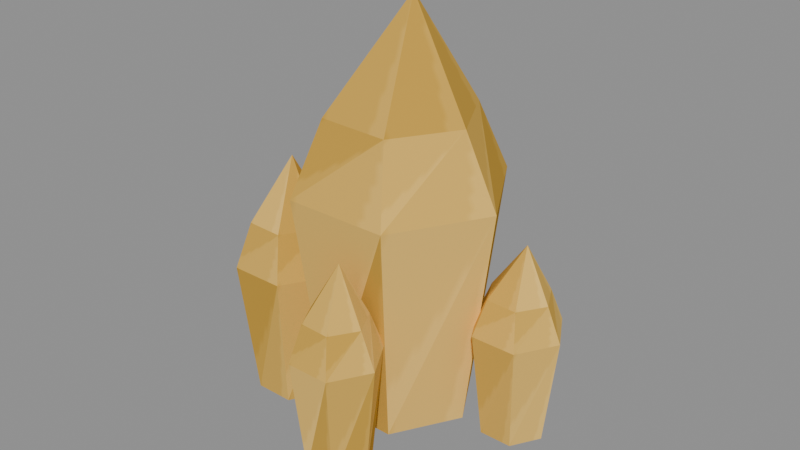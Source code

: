 # Source: earth-advanced.blend  (saved by Blender 5.0.118; exported with 4.5.12 LTS)
import bpy
from mathutils import Matrix  # noqa: F401  (used for matrix-valued properties, if any)

bpy.ops.wm.read_factory_settings(use_empty=True)
scene = bpy.context.scene
scene.name = 'Scene'

# ---- images (referenced by path relative to the original .blend; pixels are not part of the script)
import os
ASSET_DIR = os.environ.get("B2B_ASSET_DIR", "")  # directory of the original .blend (textures are referenced by path, not embedded)
HERE = os.path.dirname(os.path.abspath(__file__))  # packed textures are extracted next to this script under _unpacked/

def load_image(name, relpath, width, height, colorspace="sRGB"):
    """Load a texture the original file referenced (path relative to the .blend, or extracted next to this script)."""
    p = next((c for c in (os.path.join(HERE, relpath), os.path.join(ASSET_DIR, relpath)) if relpath and os.path.exists(c)), "")
    if p:
        img = bpy.data.images.load(p, check_existing=True)
        img.name = name
    else:  # same state as the original file: an image datablock whose file is absent (Cycles renders it pink)
        img = bpy.data.images.new(name, width, height)
        img.source = "FILE"
        img.filepath = "//" + (relpath or name)
    img.colorspace_settings.name = colorspace
    return img
img_advanced_png = load_image('advanced.png', '_unpacked/advanced.0c33f7cb.png', 512, 512, 'sRGB')

# ---- materials (node trees are filled in below, after node groups)
mat_advanced = bpy.data.materials.new('advanced')
mat_advanced.use_backface_culling = True
mat_advanced.diffuse_color = (1.0, 1.0, 1.0, 1.0)
mat_advanced.roughness = 1.0

# ---- material node trees
mat_advanced.use_nodes = True; mat_advanced.node_tree.nodes.clear()
_N = mat_advanced.node_tree.nodes; _L = mat_advanced.node_tree.links
n0 = _N.new('ShaderNodeBsdfPrincipled'); n0.name = 'Principled BSDF'; n0.location = (0, 300)
n0.inputs[2].default_value = 1.0
n0.inputs[13].default_value = 0.0
n1 = _N.new('ShaderNodeOutputMaterial'); n1.name = 'Material Output'; n1.location = (280, 300)
n2 = _N.new('ShaderNodeTexImage'); n2.name = 'Image Texture'; n2.location = (-480, 300)
n2.image = img_advanced_png
_L.new(n2.outputs[0], n0.inputs[0])
_L.new(n0.outputs[0], n1.inputs[0])
n1.is_active_output = True

# ---- meshes
me_advanced = bpy.data.meshes.new('advanced')
me_advanced.from_pydata([(0.0015, -0.1617, -0.000335), (0.05838, -0.1373, -0.000335), (0.02994, -0.1373, 0.04893), (0.05597, 0.08675, 0.001845), (0.01098, 0.1678, -0.000335), (0.02685, 0.08675, 0.04792), (0.0805, 0.03275, -0.000335), (0.041, 0.03275, 0.06808), (-0.02694, -0.1373, 0.04893), (-0.02762, 0.08675, 0.04574), (-0.038, 0.03275, 0.06808), (-0.05538, -0.1373, -0.000335), (-0.05297, 0.08675, -0.002515), (-0.0775, 0.03275, -0.000335), (-0.02694, -0.1373, -0.0496), (-0.02384, 0.08675, -0.04859), (-0.038, 0.03275, -0.06875), (0.02994, -0.1373, -0.0496), (0.03062, 0.08675, -0.04641), (0.041, 0.03275, -0.06875), (-0.0835, -0.1676, 0.02466), (-0.05326, -0.1524, 0.02466), (-0.06838, -0.1524, 0.05085), (-0.05454, -0.01125, 0.02582), (-0.07846, 0.03975, 0.02466), (-0.07002, -0.01125, 0.05032), (-0.0415, -0.04525, 0.02466), (-0.0625, -0.04525, 0.06104), (-0.09862, -0.1524, 0.05085), (-0.09898, -0.01125, 0.04916), (-0.1045, -0.04525, 0.06104), (-0.1137, -0.1524, 0.02466), (-0.1125, -0.01125, 0.02351), (-0.1255, -0.04525, 0.02466), (-0.09862, -0.1524, -0.001524), (-0.09697, -0.01125, -0.000992), (-0.1045, -0.04525, -0.01171), (-0.06838, -0.1524, -0.001524), (-0.06802, -0.01125, 0.000167), (-0.0625, -0.04525, -0.01171), (0.0915, -0.148, -0.01534), (0.116, -0.1364, -0.01534), (0.1037, -0.1364, 0.005865), (0.1149, -0.02845, -0.0144), (0.09558, 0.01055, -0.01534), (0.1024, -0.02845, 0.005435), (0.1255, -0.05445, -0.01534), (0.1085, -0.05445, 0.01411), (0.07926, -0.1364, 0.005865), (0.07897, -0.02845, 0.004497), (0.0745, -0.05445, 0.01411), (0.06702, -0.1364, -0.01534), (0.06806, -0.02845, -0.01627), (0.0575, -0.05445, -0.01534), (0.07926, -0.1364, -0.03654), (0.08059, -0.02845, -0.0361), (0.0745, -0.05445, -0.04478), (0.1037, -0.1364, -0.03654), (0.104, -0.02845, -0.03517), (0.1085, -0.05445, -0.04478), (0.0165, -0.1579, 0.08467), (0.04026, -0.1453, 0.08467), (0.02838, -0.1453, 0.1052), (0.03925, -0.02915, 0.08558), (0.02046, 0.01285, 0.08467), (0.02709, -0.02915, 0.1048), (0.0495, -0.05715, 0.08467), (0.033, -0.05715, 0.1132), (0.00462, -0.1453, 0.1052), (0.004336, -0.02915, 0.1039), (3.027e-09, -0.05715, 0.1132), (-0.00726, -0.1453, 0.08467), (-0.006252, -0.02915, 0.08375), (-0.0165, -0.05715, 0.08467), (0.00462, -0.1453, 0.06409), (0.005913, -0.02915, 0.06451), (3.027e-09, -0.05715, 0.05609), (0.02838, -0.1453, 0.06409), (0.02866, -0.02915, 0.06542), (0.033, -0.05715, 0.05609), (-0.0235, -0.1678, -0.08033), (0.00386, -0.1533, -0.08033), (-0.00982, -0.1533, -0.05664), (0.002699, -0.02055, -0.07929), (-0.01894, 0.02745, -0.08033), (-0.01131, -0.02055, -0.05712), (0.0145, -0.05255, -0.08033), (-0.0045, -0.05255, -0.04743), (-0.03718, -0.1533, -0.05664), (-0.03751, -0.02055, -0.05817), (-0.0425, -0.05255, -0.04743), (-0.05086, -0.1533, -0.08033), (-0.0497, -0.02055, -0.08138), (-0.0615, -0.05255, -0.08033), (-0.03718, -0.1533, -0.104), (-0.03569, -0.02055, -0.1035), (-0.0425, -0.05255, -0.1132), (-0.00982, -0.1533, -0.104), (-0.009492, -0.02055, -0.1025), (-0.0045, -0.05255, -0.1132)], [], [(0, 1, 2), (3, 4, 5), (1, 6, 2), (2, 6, 7), (6, 3, 7), (7, 3, 5), (0, 2, 8), (5, 4, 9), (2, 7, 8), (8, 7, 10), (7, 5, 10), (10, 5, 9), (0, 8, 11), (9, 4, 12), (8, 10, 11), (11, 10, 13), (10, 9, 13), (13, 9, 12), (0, 11, 14), (12, 4, 15), (11, 13, 14), (14, 13, 16), (13, 12, 16), (16, 12, 15), (0, 14, 17), (15, 4, 18), (14, 16, 17), (17, 16, 19), (16, 15, 19), (19, 15, 18), (0, 17, 1), (18, 4, 3), (17, 19, 1), (1, 19, 6), (19, 18, 6), (6, 18, 3), (20, 21, 22), (23, 24, 25), (21, 26, 22), (22, 26, 27), (26, 23, 27), (27, 23, 25), (20, 22, 28), (25, 24, 29), (22, 27, 28), (28, 27, 30), (27, 25, 30), (30, 25, 29), (20, 28, 31), (29, 24, 32), (28, 30, 31), (31, 30, 33), (30, 29, 33), (33, 29, 32), (20, 31, 34), (32, 24, 35), (31, 33, 34), (34, 33, 36), (33, 32, 36), (36, 32, 35), (20, 34, 37), (35, 24, 38), (34, 36, 37), (37, 36, 39), (36, 35, 39), (39, 35, 38), (20, 37, 21), (38, 24, 23), (37, 39, 21), (21, 39, 26), (39, 38, 26), (26, 38, 23), (40, 41, 42), (43, 44, 45), (41, 46, 42), (42, 46, 47), (46, 43, 47), (47, 43, 45), (40, 42, 48), (45, 44, 49), (42, 47, 48), (48, 47, 50), (47, 45, 50), (50, 45, 49), (40, 48, 51), (49, 44, 52), (48, 50, 51), (51, 50, 53), (50, 49, 53), (53, 49, 52), (40, 51, 54), (52, 44, 55), (51, 53, 54), (54, 53, 56), (53, 52, 56), (56, 52, 55), (40, 54, 57), (55, 44, 58), (54, 56, 57), (57, 56, 59), (56, 55, 59), (59, 55, 58), (40, 57, 41), (58, 44, 43), (57, 59, 41), (41, 59, 46), (59, 58, 46), (46, 58, 43), (60, 61, 62), (63, 64, 65), (61, 66, 62), (62, 66, 67), (66, 63, 67), (67, 63, 65), (60, 62, 68), (65, 64, 69), (62, 67, 68), (68, 67, 70), (67, 65, 70), (70, 65, 69), (60, 68, 71), (69, 64, 72), (68, 70, 71), (71, 70, 73), (70, 69, 73), (73, 69, 72), (60, 71, 74), (72, 64, 75), (71, 73, 74), (74, 73, 76), (73, 72, 76), (76, 72, 75), (60, 74, 77), (75, 64, 78), (74, 76, 77), (77, 76, 79), (76, 75, 79), (79, 75, 78), (60, 77, 61), (78, 64, 63), (77, 79, 61), (61, 79, 66), (79, 78, 66), (66, 78, 63), (80, 81, 82), (83, 84, 85), (81, 86, 82), (82, 86, 87), (86, 83, 87), (87, 83, 85), (80, 82, 88), (85, 84, 89), (82, 87, 88), (88, 87, 90), (87, 85, 90), (90, 85, 89), (80, 88, 91), (89, 84, 92), (88, 90, 91), (91, 90, 93), (90, 89, 93), (93, 89, 92), (80, 91, 94), (92, 84, 95), (91, 93, 94), (94, 93, 96), (93, 92, 96), (96, 92, 95), (80, 94, 97), (95, 84, 98), (94, 96, 97), (97, 96, 99), (96, 95, 99), (99, 95, 98), (80, 97, 81), (98, 84, 83), (97, 99, 81), (81, 99, 86), (99, 98, 86), (86, 98, 83)])
_uv = me_advanced.uv_layers.new(name='UVMap')
_uv.uv.foreach_set('vector', [0.007812, 0.9922, 0.04102, 0.9922, 0.02344, 0.959, 0.05664, 0.9922, 0.08984, 0.9922, 0.07227, 0.959, 0.1055, 0.9922, 0.1387, 0.9922, 0.1211, 0.959, 0.1543, 0.9922, 0.1875, 0.9922, 0.1699, 0.959, 0.2031, 0.9922, 0.2363, 0.9922, 0.2188, 0.959, 0.252, 0.9922, 0.2852, 0.9922, 0.2676, 0.959, 0.3008, 0.9922, 0.334, 0.9922, 0.3164, 0.959, 0.3496, 0.9922, 0.3828, 0.9922, 0.3652, 0.959, 0.3984, 0.9922, 0.4316, 0.9922, 0.4141, 0.959, 0.4473, 0.9922, 0.4805, 0.9922, 0.4629, 0.959, 0.4961, 0.9922, 0.5293, 0.9922, 0.5117, 0.959, 0.5449, 0.9922, 0.5781, 0.9922, 0.5605, 0.959, 0.5938, 0.9922, 0.627, 0.9922, 0.6094, 0.959, 0.6426, 0.9922, 0.6758, 0.9922, 0.6582, 0.959, 0.6914, 0.9922, 0.7246, 0.9922, 0.707, 0.959, 0.7402, 0.9922, 0.7734, 0.9922, 0.7559, 0.959, 0.7891, 0.9922, 0.8223, 0.9922, 0.8047, 0.959, 0.8379, 0.9922, 0.8711, 0.9922, 0.8535, 0.959, 0.8867, 0.9922, 0.9199, 0.9922, 0.9023, 0.959, 0.9355, 0.9922, 0.9688, 0.9922, 0.9512, 0.959, 0.007812, 0.9434, 0.04102, 0.9434, 0.02344, 0.9102, 0.05664, 0.9434, 0.08984, 0.9434, 0.07227, 0.9102, 0.1055, 0.9434, 0.1387, 0.9434, 0.1211, 0.9102, 0.1543, 0.9434, 0.1875, 0.9434, 0.1699, 0.9102, 0.2031, 0.9434, 0.2363, 0.9434, 0.2188, 0.9102, 0.252, 0.9434, 0.2852, 0.9434, 0.2676, 0.9102, 0.3008, 0.9434, 0.334, 0.9434, 0.3164, 0.9102, 0.3496, 0.9434, 0.3828, 0.9434, 0.3652, 0.9102, 0.3984, 0.9434, 0.4316, 0.9434, 0.4141, 0.9102, 0.4473, 0.9434, 0.4805, 0.9434, 0.4629, 0.9102, 0.4961, 0.9434, 0.5293, 0.9434, 0.5117, 0.9102, 0.5449, 0.9434, 0.5781, 0.9434, 0.5605, 0.9102, 0.5938, 0.9434, 0.627, 0.9434, 0.6094, 0.9102, 0.6426, 0.9434, 0.6758, 0.9434, 0.6582, 0.9102, 0.6914, 0.9434, 0.7246, 0.9434, 0.707, 0.9102, 0.7402, 0.9434, 0.7734, 0.9434, 0.7559, 0.9102, 0.7891, 0.9434, 0.8223, 0.9434, 0.8047, 0.9102, 0.8379, 0.9434, 0.8711, 0.9434, 0.8535, 0.9102, 0.8867, 0.9434, 0.9199, 0.9434, 0.9023, 0.9102, 0.9355, 0.9434, 0.9688, 0.9434, 0.9512, 0.9102, 0.007812, 0.8945, 0.04102, 0.8945, 0.02344, 0.8613, 0.05664, 0.8945, 0.08984, 0.8945, 0.07227, 0.8613, 0.1055, 0.8945, 0.1387, 0.8945, 0.1211, 0.8613, 0.1543, 0.8945, 0.1875, 0.8945, 0.1699, 0.8613, 0.2031, 0.8945, 0.2363, 0.8945, 0.2188, 0.8613, 0.252, 0.8945, 0.2852, 0.8945, 0.2676, 0.8613, 0.3008, 0.8945, 0.334, 0.8945, 0.3164, 0.8613, 0.3496, 0.8945, 0.3828, 0.8945, 0.3652, 0.8613, 0.3984, 0.8945, 0.4316, 0.8945, 0.4141, 0.8613, 0.4473, 0.8945, 0.4805, 0.8945, 0.4629, 0.8613, 0.4961, 0.8945, 0.5293, 0.8945, 0.5117, 0.8613, 0.5449, 0.8945, 0.5781, 0.8945, 0.5605, 0.8613, 0.5938, 0.8945, 0.627, 0.8945, 0.6094, 0.8613, 0.6426, 0.8945, 0.6758, 0.8945, 0.6582, 0.8613, 0.6914, 0.8945, 0.7246, 0.8945, 0.707, 0.8613, 0.7402, 0.8945, 0.7734, 0.8945, 0.7559, 0.8613, 0.7891, 0.8945, 0.8223, 0.8945, 0.8047, 0.8613, 0.8379, 0.8945, 0.8711, 0.8945, 0.8535, 0.8613, 0.8867, 0.8945, 0.9199, 0.8945, 0.9023, 0.8613, 0.9355, 0.8945, 0.9688, 0.8945, 0.9512, 0.8613, 0.007812, 0.8457, 0.04102, 0.8457, 0.02344, 0.8125, 0.05664, 0.8457, 0.08984, 0.8457, 0.07227, 0.8125, 0.1055, 0.8457, 0.1387, 0.8457, 0.1211, 0.8125, 0.1543, 0.8457, 0.1875, 0.8457, 0.1699, 0.8125, 0.2031, 0.8457, 0.2363, 0.8457, 0.2188, 0.8125, 0.252, 0.8457, 0.2852, 0.8457, 0.2676, 0.8125, 0.3008, 0.8457, 0.334, 0.8457, 0.3164, 0.8125, 0.3496, 0.8457, 0.3828, 0.8457, 0.3652, 0.8125, 0.3984, 0.8457, 0.4316, 0.8457, 0.4141, 0.8125, 0.4473, 0.8457, 0.4805, 0.8457, 0.4629, 0.8125, 0.4961, 0.8457, 0.5293, 0.8457, 0.5117, 0.8125, 0.5449, 0.8457, 0.5781, 0.8457, 0.5605, 0.8125, 0.5938, 0.8457, 0.627, 0.8457, 0.6094, 0.8125, 0.6426, 0.8457, 0.6758, 0.8457, 0.6582, 0.8125, 0.6914, 0.8457, 0.7246, 0.8457, 0.707, 0.8125, 0.7402, 0.8457, 0.7734, 0.8457, 0.7559, 0.8125, 0.7891, 0.8457, 0.8223, 0.8457, 0.8047, 0.8125, 0.8379, 0.8457, 0.8711, 0.8457, 0.8535, 0.8125, 0.8867, 0.8457, 0.9199, 0.8457, 0.9023, 0.8125, 0.9355, 0.8457, 0.9688, 0.8457, 0.9512, 0.8125, 0.007812, 0.7969, 0.04102, 0.7969, 0.02344, 0.7637, 0.05664, 0.7969, 0.08984, 0.7969, 0.07227, 0.7637, 0.1055, 0.7969, 0.1387, 0.7969, 0.1211, 0.7637, 0.1543, 0.7969, 0.1875, 0.7969, 0.1699, 0.7637, 0.2031, 0.7969, 0.2363, 0.7969, 0.2188, 0.7637, 0.252, 0.7969, 0.2852, 0.7969, 0.2676, 0.7637, 0.3008, 0.7969, 0.334, 0.7969, 0.3164, 0.7637, 0.3496, 0.7969, 0.3828, 0.7969, 0.3652, 0.7637, 0.3984, 0.7969, 0.4316, 0.7969, 0.4141, 0.7637, 0.4473, 0.7969, 0.4805, 0.7969, 0.4629, 0.7637, 0.4961, 0.7969, 0.5293, 0.7969, 0.5117, 0.7637, 0.5449, 0.7969, 0.5781, 0.7969, 0.5605, 0.7637, 0.5938, 0.7969, 0.627, 0.7969, 0.6094, 0.7637, 0.6426, 0.7969, 0.6758, 0.7969, 0.6582, 0.7637, 0.6914, 0.7969, 0.7246, 0.7969, 0.707, 0.7637, 0.7402, 0.7969, 0.7734, 0.7969, 0.7559, 0.7637, 0.7891, 0.7969, 0.8223, 0.7969, 0.8047, 0.7637, 0.8379, 0.7969, 0.8711, 0.7969, 0.8535, 0.7637, 0.8867, 0.7969, 0.9199, 0.7969, 0.9023, 0.7637, 0.9355, 0.7969, 0.9688, 0.7969, 0.9512, 0.7637, 0.007812, 0.748, 0.04102, 0.748, 0.02344, 0.7148, 0.05664, 0.748, 0.08984, 0.748, 0.07227, 0.7148, 0.1055, 0.748, 0.1387, 0.748, 0.1211, 0.7148, 0.1543, 0.748, 0.1875, 0.748, 0.1699, 0.7148, 0.2031, 0.748, 0.2363, 0.748, 0.2188, 0.7148, 0.252, 0.748, 0.2852, 0.748, 0.2676, 0.7148, 0.3008, 0.748, 0.334, 0.748, 0.3164, 0.7148, 0.3496, 0.748, 0.3828, 0.748, 0.3652, 0.7148, 0.3984, 0.748, 0.4316, 0.748, 0.4141, 0.7148, 0.4473, 0.748, 0.4805, 0.748, 0.4629, 0.7148, 0.4961, 0.748, 0.5293, 0.748, 0.5117, 0.7148, 0.5449, 0.748, 0.5781, 0.748, 0.5605, 0.7148, 0.5938, 0.748, 0.627, 0.748, 0.6094, 0.7148, 0.6426, 0.748, 0.6758, 0.748, 0.6582, 0.7148, 0.6914, 0.748, 0.7246, 0.748, 0.707, 0.7148, 0.7402, 0.748, 0.7734, 0.748, 0.7559, 0.7148, 0.7891, 0.748, 0.8223, 0.748, 0.8047, 0.7148, 0.8379, 0.748, 0.8711, 0.748, 0.8535, 0.7148, 0.8867, 0.748, 0.9199, 0.748, 0.9023, 0.7148, 0.9355, 0.748, 0.9688, 0.748, 0.9512, 0.7148, 0.007812, 0.6992, 0.04102, 0.6992, 0.02344, 0.666, 0.05664, 0.6992, 0.08984, 0.6992, 0.07227, 0.666, 0.1055, 0.6992, 0.1387, 0.6992, 0.1211, 0.666, 0.1543, 0.6992, 0.1875, 0.6992, 0.1699, 0.666, 0.2031, 0.6992, 0.2363, 0.6992, 0.2188, 0.666, 0.252, 0.6992, 0.2852, 0.6992, 0.2676, 0.666, 0.3008, 0.6992, 0.334, 0.6992, 0.3164, 0.666, 0.3496, 0.6992, 0.3828, 0.6992, 0.3652, 0.666, 0.3984, 0.6992, 0.4316, 0.6992, 0.4141, 0.666, 0.4473, 0.6992, 0.4805, 0.6992, 0.4629, 0.666, 0.4961, 0.6992, 0.5293, 0.6992, 0.5117, 0.666, 0.5449, 0.6992, 0.5781, 0.6992, 0.5605, 0.666, 0.5938, 0.6992, 0.627, 0.6992, 0.6094, 0.666, 0.6426, 0.6992, 0.6758, 0.6992, 0.6582, 0.666, 0.6914, 0.6992, 0.7246, 0.6992, 0.707, 0.666, 0.7402, 0.6992, 0.7734, 0.6992, 0.7559, 0.666, 0.7891, 0.6992, 0.8223, 0.6992, 0.8047, 0.666, 0.8379, 0.6992, 0.8711, 0.6992, 0.8535, 0.666, 0.8867, 0.6992, 0.9199, 0.6992, 0.9023, 0.666, 0.9355, 0.6992, 0.9688, 0.6992, 0.9512, 0.666, 0.007812, 0.6504, 0.04102, 0.6504, 0.02344, 0.6172, 0.05664, 0.6504, 0.08984, 0.6504, 0.07227, 0.6172, 0.1055, 0.6504, 0.1387, 0.6504, 0.1211, 0.6172, 0.1543, 0.6504, 0.1875, 0.6504, 0.1699, 0.6172, 0.2031, 0.6504, 0.2363, 0.6504, 0.2188, 0.6172, 0.252, 0.6504, 0.2852, 0.6504, 0.2676, 0.6172, 0.3008, 0.6504, 0.334, 0.6504, 0.3164, 0.6172, 0.3496, 0.6504, 0.3828, 0.6504, 0.3652, 0.6172, 0.3984, 0.6504, 0.4316, 0.6504, 0.4141, 0.6172, 0.4473, 0.6504, 0.4805, 0.6504, 0.4629, 0.6172, 0.4961, 0.6504, 0.5293, 0.6504, 0.5117, 0.6172, 0.5449, 0.6504, 0.5781, 0.6504, 0.5605, 0.6172, 0.5938, 0.6504, 0.627, 0.6504, 0.6094, 0.6172, 0.6426, 0.6504, 0.6758, 0.6504, 0.6582, 0.6172, 0.6914, 0.6504, 0.7246, 0.6504, 0.707, 0.6172, 0.7402, 0.6504, 0.7734, 0.6504, 0.7559, 0.6172, 0.7891, 0.6504, 0.8223, 0.6504, 0.8047, 0.6172, 0.8379, 0.6504, 0.8711, 0.6504, 0.8535, 0.6172, 0.8867, 0.6504, 0.9199, 0.6504, 0.9023, 0.6172, 0.9355, 0.6504, 0.9688, 0.6504, 0.9512, 0.6172, 0.007812, 0.6016, 0.04102, 0.6016, 0.02344, 0.5684, 0.05664, 0.6016, 0.08984, 0.6016, 0.07227, 0.5684, 0.1055, 0.6016, 0.1387, 0.6016, 0.1211, 0.5684, 0.1543, 0.6016, 0.1875, 0.6016, 0.1699, 0.5684, 0.2031, 0.6016, 0.2363, 0.6016, 0.2188, 0.5684, 0.252, 0.6016, 0.2852, 0.6016, 0.2676, 0.5684, 0.3008, 0.6016, 0.334, 0.6016, 0.3164, 0.5684, 0.3496, 0.6016, 0.3828, 0.6016, 0.3652, 0.5684, 0.3984, 0.6016, 0.4316, 0.6016, 0.4141, 0.5684, 0.4473, 0.6016, 0.4805, 0.6016, 0.4629, 0.5684, 0.4961, 0.6016, 0.5293, 0.6016, 0.5117, 0.5684, 0.5449, 0.6016, 0.5781, 0.6016, 0.5605, 0.5684, 0.5938, 0.6016, 0.627, 0.6016, 0.6094, 0.5684, 0.6426, 0.6016, 0.6758, 0.6016, 0.6582, 0.5684, 0.6914, 0.6016, 0.7246, 0.6016, 0.707, 0.5684, 0.7402, 0.6016, 0.7734, 0.6016, 0.7559, 0.5684, 0.7891, 0.6016, 0.8223, 0.6016, 0.8047, 0.5684, 0.8379, 0.6016, 0.8711, 0.6016, 0.8535, 0.5684, 0.8867, 0.6016, 0.9199, 0.6016, 0.9023, 0.5684, 0.9355, 0.6016, 0.9688, 0.6016, 0.9512, 0.5684])
me_advanced.materials.append(mat_advanced)
me_advanced.update()

# ---- objects
ob_advanced = bpy.data.objects.new('advanced', me_advanced)

# ---- transforms, parenting, visibility, modifiers, constraints
ob_advanced.location = (-0.0015, -0.000335, 0.02935)
ob_advanced.rotation_euler = (1.571, -0.0, 0.0)

# ---- collection membership
scene.collection.objects.link(ob_advanced)

# ---- scene / render settings (as saved in the file)
scene.frame_start = 1; scene.frame_end = 250; scene.frame_set(1)
scene.render.engine = 'BLENDER_EEVEE_NEXT'
scene.render.bake_bias = 0.0
scene.render.bake_samples = 0
scene.cycles.sampling_pattern = 'TABULATED_SOBOL'
scene.eevee.use_volume_custom_range = False
bpy.context.view_layer.update()

# ---- added for rendering (the .blend has no active camera and no usable light): camera, sun + grey world if the file has none
cam_auto = bpy.data.cameras.new('AutoCamera')
cam_auto.lens = 50.0
cam_auto.sensor_width = 36.0
cam_auto.clip_end = 1000.0
ob_auto_camera = bpy.data.objects.new('AutoCamera', cam_auto)
scene.collection.objects.link(ob_auto_camera)
ob_auto_camera.location = (0.439181, -0.529152, 0.381895)
ob_auto_camera.rotation_euler = (1.09748, -7.21219e-08, 0.694738)
scene.camera = ob_auto_camera
light_auto_sun = bpy.data.lights.new('AutoSun', 'SUN')
light_auto_sun.energy = 3.0
light_auto_sun.angle = 0.0523599
ob_auto_sun = bpy.data.objects.new('AutoSun', light_auto_sun)
scene.collection.objects.link(ob_auto_sun)
ob_auto_sun.rotation_euler = (0.872665, 0.174533, 0.523599)
if scene.world is None:
    world_auto = bpy.data.worlds.new('AutoWorld')
    world_auto.color = (0.3, 0.3, 0.3)
    scene.world = world_auto
bpy.context.view_layer.update()
